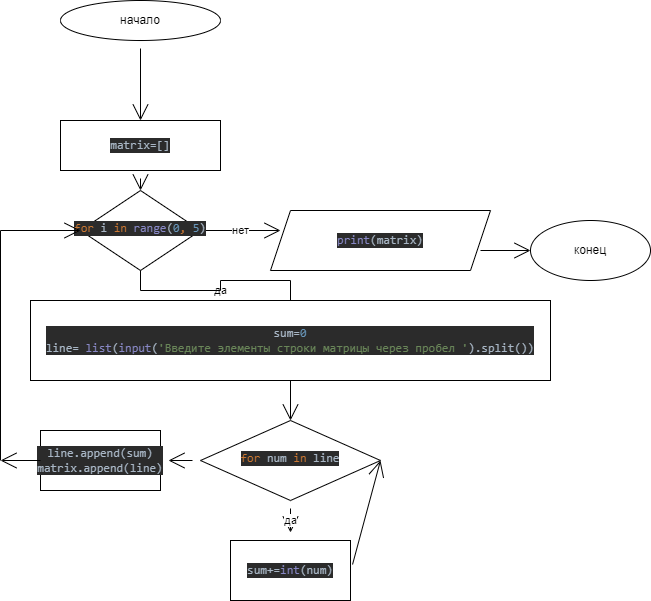

The diagram above was exported from draw.io. Its source (the exported page's mxGraphModel, read from the mxfile embedded in the PNG):
<mxGraphModel dx="645" dy="561" grid="1" gridSize="10" guides="1" tooltips="1" connect="1" arrows="1" fold="1" page="1" pageScale="1" pageWidth="827" pageHeight="1169" math="0" shadow="0">
  <root>
    <mxCell id="WIyWlLk6GJQsqaUBKTNV-0" />
    <mxCell id="WIyWlLk6GJQsqaUBKTNV-1" parent="WIyWlLk6GJQsqaUBKTNV-0" />
    <mxCell id="LAM05lW7llf9t79qYQYY-2" style="edgeStyle=none;curved=1;rounded=0;orthogonalLoop=1;jettySize=auto;html=1;entryX=0.5;entryY=0;entryDx=0;entryDy=0;endArrow=open;startSize=14;endSize=14;sourcePerimeterSpacing=8;targetPerimeterSpacing=8;" edge="1" parent="WIyWlLk6GJQsqaUBKTNV-1" source="LAM05lW7llf9t79qYQYY-0" target="LAM05lW7llf9t79qYQYY-7">
      <mxGeometry relative="1" as="geometry">
        <mxPoint x="229.4000000000001" y="122.67999999999995" as="targetPoint" />
      </mxGeometry>
    </mxCell>
    <mxCell id="LAM05lW7llf9t79qYQYY-0" value="начало" style="ellipse;whiteSpace=wrap;html=1;hachureGap=4;" vertex="1" parent="WIyWlLk6GJQsqaUBKTNV-1">
      <mxGeometry x="140" y="50" width="160" height="40" as="geometry" />
    </mxCell>
    <mxCell id="LAM05lW7llf9t79qYQYY-15" style="edgeStyle=none;curved=1;rounded=0;orthogonalLoop=1;jettySize=auto;html=1;entryX=0.5;entryY=0;entryDx=0;entryDy=0;endArrow=open;startSize=14;endSize=14;sourcePerimeterSpacing=8;targetPerimeterSpacing=8;" edge="1" parent="WIyWlLk6GJQsqaUBKTNV-1" source="LAM05lW7llf9t79qYQYY-7" target="LAM05lW7llf9t79qYQYY-10">
      <mxGeometry relative="1" as="geometry" />
    </mxCell>
    <mxCell id="LAM05lW7llf9t79qYQYY-7" value="&lt;pre style=&quot;background-color: #2b2b2b ; color: #a9b7c6 ; font-family: &amp;quot;jetbrains mono&amp;quot; , monospace ; font-size: 9 8pt&quot;&gt;matrix=[]&lt;/pre&gt;" style="rounded=0;whiteSpace=wrap;html=1;hachureGap=4;" vertex="1" parent="WIyWlLk6GJQsqaUBKTNV-1">
      <mxGeometry x="140" y="170" width="160" height="50" as="geometry" />
    </mxCell>
    <mxCell id="LAM05lW7llf9t79qYQYY-14" value="нет" style="edgeStyle=none;curved=1;rounded=0;orthogonalLoop=1;jettySize=auto;html=1;exitX=1;exitY=0.5;exitDx=0;exitDy=0;endArrow=open;startSize=14;endSize=14;sourcePerimeterSpacing=8;targetPerimeterSpacing=8;" edge="1" parent="WIyWlLk6GJQsqaUBKTNV-1" source="LAM05lW7llf9t79qYQYY-10">
      <mxGeometry relative="1" as="geometry">
        <mxPoint x="360" y="280" as="targetPoint" />
      </mxGeometry>
    </mxCell>
    <mxCell id="LAM05lW7llf9t79qYQYY-10" value="&lt;pre style=&quot;background-color: #2b2b2b ; color: #a9b7c6 ; font-family: &amp;quot;jetbrains mono&amp;quot; , monospace ; font-size: 9 8pt&quot;&gt;&lt;span style=&quot;color: #cc7832&quot;&gt;for &lt;/span&gt;i &lt;span style=&quot;color: #cc7832&quot;&gt;in &lt;/span&gt;&lt;span style=&quot;color: #8888c6&quot;&gt;range&lt;/span&gt;(&lt;span style=&quot;color: #6897bb&quot;&gt;0&lt;/span&gt;&lt;span style=&quot;color: #cc7832&quot;&gt;, &lt;/span&gt;&lt;span style=&quot;color: #6897bb&quot;&gt;5&lt;/span&gt;)&lt;/pre&gt;" style="rhombus;whiteSpace=wrap;html=1;shadow=0;fontFamily=Helvetica;fontSize=12;align=center;strokeWidth=1;spacing=6;spacingTop=-4;" vertex="1" parent="WIyWlLk6GJQsqaUBKTNV-1">
      <mxGeometry x="160" y="240" width="120" height="80" as="geometry" />
    </mxCell>
    <mxCell id="LAM05lW7llf9t79qYQYY-16" value="конец" style="ellipse;whiteSpace=wrap;html=1;hachureGap=4;" vertex="1" parent="WIyWlLk6GJQsqaUBKTNV-1">
      <mxGeometry x="610" y="270" width="120" height="60" as="geometry" />
    </mxCell>
    <mxCell id="LAM05lW7llf9t79qYQYY-19" value="да" style="rounded=0;html=1;jettySize=auto;orthogonalLoop=1;fontSize=11;endArrow=none;endFill=0;endSize=8;strokeWidth=1;shadow=0;labelBackgroundColor=none;edgeStyle=orthogonalEdgeStyle;exitX=0.5;exitY=1;exitDx=0;exitDy=0;entryX=0.5;entryY=0;entryDx=0;entryDy=0;" edge="1" parent="WIyWlLk6GJQsqaUBKTNV-1" source="LAM05lW7llf9t79qYQYY-10" target="LAM05lW7llf9t79qYQYY-29">
      <mxGeometry relative="1" as="geometry">
        <mxPoint x="220" y="320" as="sourcePoint" />
        <mxPoint x="220" y="340" as="targetPoint" />
      </mxGeometry>
    </mxCell>
    <mxCell id="LAM05lW7llf9t79qYQYY-21" value="" style="endArrow=none;html=1;rounded=0;startSize=14;endSize=14;sourcePerimeterSpacing=8;targetPerimeterSpacing=8;curved=1;" edge="1" parent="WIyWlLk6GJQsqaUBKTNV-1">
      <mxGeometry width="50" height="50" relative="1" as="geometry">
        <mxPoint x="80" y="510" as="sourcePoint" />
        <mxPoint x="80" y="280" as="targetPoint" />
      </mxGeometry>
    </mxCell>
    <mxCell id="LAM05lW7llf9t79qYQYY-22" value="" style="edgeStyle=none;orthogonalLoop=1;jettySize=auto;html=1;rounded=0;endArrow=open;startSize=14;endSize=14;sourcePerimeterSpacing=8;targetPerimeterSpacing=8;curved=1;entryX=0;entryY=0.5;entryDx=0;entryDy=0;" edge="1" parent="WIyWlLk6GJQsqaUBKTNV-1" target="LAM05lW7llf9t79qYQYY-10">
      <mxGeometry width="120" relative="1" as="geometry">
        <mxPoint x="80" y="280" as="sourcePoint" />
        <mxPoint x="330" y="400" as="targetPoint" />
        <Array as="points" />
      </mxGeometry>
    </mxCell>
    <mxCell id="LAM05lW7llf9t79qYQYY-29" value="&lt;pre style=&quot;background-color: #2b2b2b ; color: #a9b7c6 ; font-family: &amp;quot;jetbrains mono&amp;quot; , monospace ; font-size: 9 8pt&quot;&gt;sum=&lt;span style=&quot;color: #6897bb&quot;&gt;0&lt;br&gt;&lt;/span&gt;line= &lt;span style=&quot;color: #8888c6&quot;&gt;list&lt;/span&gt;(&lt;span style=&quot;color: #8888c6&quot;&gt;input&lt;/span&gt;(&lt;span style=&quot;color: #6a8759&quot;&gt;'Введите элементы строки матрицы через пробел '&lt;/span&gt;).split())&lt;/pre&gt;" style="rounded=0;whiteSpace=wrap;html=1;hachureGap=4;" vertex="1" parent="WIyWlLk6GJQsqaUBKTNV-1">
      <mxGeometry x="110" y="350" width="520" height="80" as="geometry" />
    </mxCell>
    <mxCell id="LAM05lW7llf9t79qYQYY-32" value="" style="edgeStyle=none;orthogonalLoop=1;jettySize=auto;html=1;rounded=0;endArrow=open;startSize=14;endSize=14;sourcePerimeterSpacing=8;targetPerimeterSpacing=8;curved=1;exitX=0.5;exitY=1;exitDx=0;exitDy=0;" edge="1" parent="WIyWlLk6GJQsqaUBKTNV-1" source="LAM05lW7llf9t79qYQYY-29">
      <mxGeometry width="120" relative="1" as="geometry">
        <mxPoint x="210" y="430" as="sourcePoint" />
        <mxPoint x="370" y="470" as="targetPoint" />
        <Array as="points" />
      </mxGeometry>
    </mxCell>
    <mxCell id="LAM05lW7llf9t79qYQYY-67" style="edgeStyle=none;curved=1;rounded=0;orthogonalLoop=1;jettySize=auto;html=1;entryX=0;entryY=0.5;entryDx=0;entryDy=0;endArrow=open;startSize=14;endSize=14;sourcePerimeterSpacing=8;targetPerimeterSpacing=8;" edge="1" parent="WIyWlLk6GJQsqaUBKTNV-1">
      <mxGeometry relative="1" as="geometry">
        <mxPoint x="560" y="300" as="sourcePoint" />
        <mxPoint x="610" y="300" as="targetPoint" />
      </mxGeometry>
    </mxCell>
    <mxCell id="LAM05lW7llf9t79qYQYY-58" value="&lt;pre style=&quot;background-color: #2b2b2b ; color: #a9b7c6 ; font-family: &amp;quot;jetbrains mono&amp;quot; , monospace ; font-size: 9 8pt&quot;&gt;&lt;span style=&quot;color: #8888c6&quot;&gt;print&lt;/span&gt;(matrix)&lt;/pre&gt;" style="shape=parallelogram;perimeter=parallelogramPerimeter;whiteSpace=wrap;html=1;fixedSize=1;hachureGap=4;" vertex="1" parent="WIyWlLk6GJQsqaUBKTNV-1">
      <mxGeometry x="350" y="260" width="220" height="60" as="geometry" />
    </mxCell>
    <mxCell id="LAM05lW7llf9t79qYQYY-93" value="да" style="edgeStyle=none;curved=1;rounded=0;orthogonalLoop=1;jettySize=auto;html=1;endArrow=open;startSize=14;endSize=14;sourcePerimeterSpacing=8;targetPerimeterSpacing=8;" edge="1" parent="WIyWlLk6GJQsqaUBKTNV-1" source="LAM05lW7llf9t79qYQYY-91" target="LAM05lW7llf9t79qYQYY-92">
      <mxGeometry relative="1" as="geometry" />
    </mxCell>
    <mxCell id="LAM05lW7llf9t79qYQYY-96" value="" style="edgeStyle=none;curved=1;rounded=0;orthogonalLoop=1;jettySize=auto;html=1;endArrow=open;startSize=14;endSize=14;sourcePerimeterSpacing=8;targetPerimeterSpacing=8;" edge="1" parent="WIyWlLk6GJQsqaUBKTNV-1" source="LAM05lW7llf9t79qYQYY-91" target="LAM05lW7llf9t79qYQYY-95">
      <mxGeometry relative="1" as="geometry" />
    </mxCell>
    <mxCell id="LAM05lW7llf9t79qYQYY-91" value="&lt;pre style=&quot;background-color: #2b2b2b ; color: #a9b7c6 ; font-family: &amp;quot;jetbrains mono&amp;quot; , monospace ; font-size: 9 8pt&quot;&gt;&lt;span style=&quot;color: #cc7832&quot;&gt;for &lt;/span&gt;num &lt;span style=&quot;color: #cc7832&quot;&gt;in &lt;/span&gt;line&lt;/pre&gt;" style="rhombus;whiteSpace=wrap;html=1;shadow=0;fontFamily=Helvetica;fontSize=12;align=center;strokeWidth=1;spacing=6;spacingTop=-4;" vertex="1" parent="WIyWlLk6GJQsqaUBKTNV-1">
      <mxGeometry x="280" y="470" width="180" height="80" as="geometry" />
    </mxCell>
    <mxCell id="LAM05lW7llf9t79qYQYY-92" value="&lt;pre style=&quot;background-color: #2b2b2b ; color: #a9b7c6 ; font-family: &amp;#34;jetbrains mono&amp;#34; , monospace ; font-size: 9 8pt&quot;&gt;sum+=&lt;span style=&quot;color: #8888c6&quot;&gt;int&lt;/span&gt;(num)&lt;/pre&gt;" style="whiteSpace=wrap;html=1;hachureGap=4;" vertex="1" parent="WIyWlLk6GJQsqaUBKTNV-1">
      <mxGeometry x="310" y="590" width="120" height="60" as="geometry" />
    </mxCell>
    <mxCell id="LAM05lW7llf9t79qYQYY-94" value="" style="edgeStyle=none;orthogonalLoop=1;jettySize=auto;html=1;rounded=0;endArrow=open;startSize=14;endSize=14;sourcePerimeterSpacing=8;targetPerimeterSpacing=8;curved=1;entryX=1;entryY=0.5;entryDx=0;entryDy=0;exitX=1.017;exitY=0.4;exitDx=0;exitDy=0;exitPerimeter=0;" edge="1" parent="WIyWlLk6GJQsqaUBKTNV-1" source="LAM05lW7llf9t79qYQYY-92" target="LAM05lW7llf9t79qYQYY-91">
      <mxGeometry width="120" relative="1" as="geometry">
        <mxPoint x="260" y="560" as="sourcePoint" />
        <mxPoint x="380" y="560" as="targetPoint" />
        <Array as="points" />
      </mxGeometry>
    </mxCell>
    <mxCell id="LAM05lW7llf9t79qYQYY-95" value="&lt;pre style=&quot;background-color: #2b2b2b ; color: #a9b7c6 ; font-family: &amp;#34;jetbrains mono&amp;#34; , monospace ; font-size: 9 8pt&quot;&gt;line.append(sum)&lt;br&gt;matrix.append(line)&lt;/pre&gt;" style="whiteSpace=wrap;html=1;hachureGap=4;" vertex="1" parent="WIyWlLk6GJQsqaUBKTNV-1">
      <mxGeometry x="120" y="480" width="120" height="60" as="geometry" />
    </mxCell>
    <mxCell id="LAM05lW7llf9t79qYQYY-97" value="" style="edgeStyle=none;orthogonalLoop=1;jettySize=auto;html=1;rounded=0;endArrow=open;startSize=14;endSize=14;sourcePerimeterSpacing=8;targetPerimeterSpacing=8;curved=1;exitX=0;exitY=0.5;exitDx=0;exitDy=0;" edge="1" parent="WIyWlLk6GJQsqaUBKTNV-1" source="LAM05lW7llf9t79qYQYY-95">
      <mxGeometry width="120" relative="1" as="geometry">
        <mxPoint x="220" y="440" as="sourcePoint" />
        <mxPoint x="80" y="510" as="targetPoint" />
        <Array as="points" />
      </mxGeometry>
    </mxCell>
  </root>
</mxGraphModel>